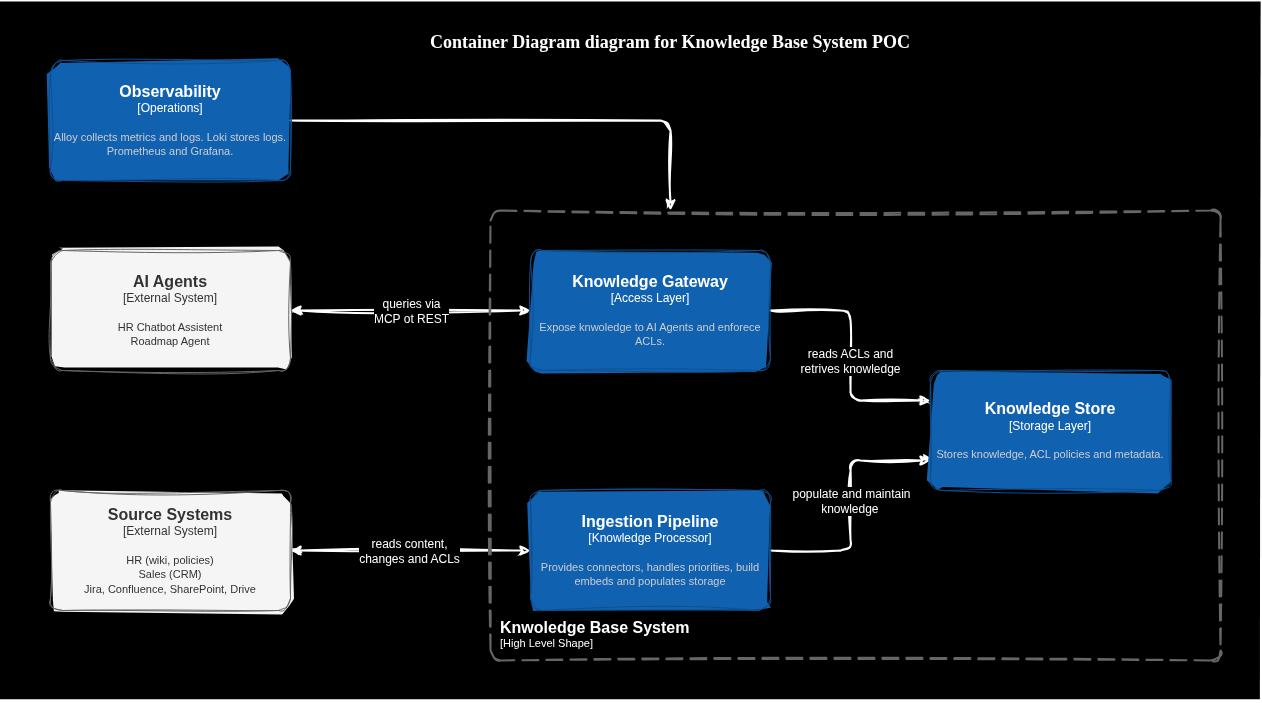

The diagram above was exported from draw.io. Its source (the exported page's mxGraphModel, read from the mxfile embedded in the PNG):
<mxGraphModel dx="1555" dy="1173" grid="1" gridSize="10" guides="1" tooltips="1" connect="1" arrows="1" fold="1" page="1" pageScale="1" pageWidth="1639" pageHeight="819" math="0" shadow="0">
  <root>
    <mxCell id="0" />
    <mxCell id="1" parent="0" />
    <mxCell id="25" value="" style="rounded=0;whiteSpace=wrap;html=1;labelBackgroundColor=#000000;sketch=1;fillStyle=solid;strokeWidth=2;fontFamily=Helvetica;fontSize=12;fontColor=#FFFFFF;fillColor=#000000;strokeColor=none;" parent="1" vertex="1">
      <mxGeometry x="30" y="30" width="1260" height="700" as="geometry" />
    </mxCell>
    <mxCell id="3" style="edgeStyle=none;html=1;startArrow=classic;startFill=1;strokeWidth=2;strokeColor=#FFFFFF;sketch=1;curveFitting=1;jiggle=2;entryX=0;entryY=0.5;entryDx=0;entryDy=0;entryPerimeter=0;fontFamily=Helvetica;" parent="1" source="5" target="17" edge="1">
      <mxGeometry relative="1" as="geometry">
        <mxPoint x="560" y="340" as="targetPoint" />
      </mxGeometry>
    </mxCell>
    <mxCell id="4" value="queries via&lt;br style=&quot;font-size: 12px;&quot;&gt;MCP ot REST" style="edgeLabel;html=1;align=center;verticalAlign=middle;resizable=0;points=[];labelBackgroundColor=#000000;fontColor=#FFFFFF;fontFamily=Helvetica;fontSize=12;" parent="3" vertex="1" connectable="0">
      <mxGeometry x="-0.0072" relative="1" as="geometry">
        <mxPoint as="offset" />
      </mxGeometry>
    </mxCell>
    <object placeholders="1" c4Name="AI Agents" c4Type="External System" c4Description="HR Chatbot Assistent&#10;Roadmap Agent" label="&lt;font style=&quot;font-size: 16px&quot;&gt;&lt;b&gt;%c4Name%&lt;/b&gt;&lt;/font&gt;&lt;div&gt;[%c4Type%]&lt;/div&gt;&lt;br&gt;&lt;div&gt;&lt;font style=&quot;font-size: 11px&quot;&gt;&lt;font&gt;%c4Description%&lt;/font&gt;&lt;/font&gt;&lt;/div&gt;" id="5">
      <mxCell style="rounded=1;whiteSpace=wrap;html=1;labelBackgroundColor=none;fillColor=#f5f5f5;align=center;arcSize=10;strokeColor=#666666;metaEdit=1;resizable=0;points=[[0.25,0,0],[0.5,0,0],[0.75,0,0],[1,0.25,0],[1,0.5,0],[1,0.75,0],[0.75,1,0],[0.5,1,0],[0.25,1,0],[0,0.75,0],[0,0.5,0],[0,0.25,0]];sketch=1;curveFitting=1;jiggle=2;strokeWidth=1;fillStyle=solid;fontColor=#333333;fontFamily=Helvetica;" parent="1" vertex="1">
        <mxGeometry x="80" y="280" width="240" height="120" as="geometry" />
      </mxCell>
    </object>
    <mxCell id="6" style="edgeStyle=none;html=1;startArrow=classic;startFill=1;strokeWidth=2;strokeColor=#FFFFFF;sketch=1;curveFitting=1;jiggle=2;entryX=1;entryY=0.5;entryDx=0;entryDy=0;entryPerimeter=0;exitX=0;exitY=0.5;exitDx=0;exitDy=0;exitPerimeter=0;fontFamily=Helvetica;" parent="1" source="18" target="9" edge="1">
      <mxGeometry relative="1" as="geometry">
        <mxPoint x="560" y="580" as="sourcePoint" />
      </mxGeometry>
    </mxCell>
    <mxCell id="7" value="reads content, &lt;br style=&quot;font-size: 12px;&quot;&gt;changes and ACLs" style="edgeLabel;html=1;align=center;verticalAlign=middle;resizable=0;points=[];labelBackgroundColor=#000000;fontColor=#FFFFFF;fontFamily=Helvetica;fontSize=12;" parent="6" vertex="1" connectable="0">
      <mxGeometry x="0.0088" relative="1" as="geometry">
        <mxPoint as="offset" />
      </mxGeometry>
    </mxCell>
    <object placeholders="1" c4Name="Source Systems" c4Type="External System" c4Description="HR (wiki, policies)&#10;Sales (CRM)&#10;Jira, Confluence, SharePoint, Drive" label="&lt;font style=&quot;font-size: 16px&quot;&gt;&lt;b&gt;%c4Name%&lt;/b&gt;&lt;/font&gt;&lt;div&gt;[%c4Type%]&lt;/div&gt;&lt;br&gt;&lt;div&gt;&lt;font style=&quot;font-size: 11px&quot;&gt;&lt;font&gt;%c4Description%&lt;/font&gt;&lt;/font&gt;&lt;/div&gt;" id="9">
      <mxCell style="rounded=1;whiteSpace=wrap;html=1;labelBackgroundColor=none;fillColor=#f5f5f5;align=center;arcSize=10;strokeColor=#666666;metaEdit=1;resizable=0;points=[[0.25,0,0],[0.5,0,0],[0.75,0,0],[1,0.25,0],[1,0.5,0],[1,0.75,0],[0.75,1,0],[0.5,1,0],[0.25,1,0],[0,0.75,0],[0,0.5,0],[0,0.25,0]];sketch=1;curveFitting=1;jiggle=2;strokeWidth=1;fillStyle=solid;fontColor=#333333;fontFamily=Helvetica;" parent="1" vertex="1">
        <mxGeometry x="80" y="520" width="240" height="120" as="geometry" />
      </mxCell>
    </object>
    <mxCell id="11" value="Container Diagram diagram for Knowledge Base System POC" style="text;align=center;verticalAlign=middle;resizable=0;points=[];autosize=1;fontStyle=1;fontSize=18;fontFamily=Comic Sans MS;fontColor=#FFFFFF;" parent="1" vertex="1">
      <mxGeometry x="450" y="50" width="500" height="40" as="geometry" />
    </mxCell>
    <mxCell id="15" style="edgeStyle=orthogonalEdgeStyle;html=1;entryX=0;entryY=0.25;entryDx=0;entryDy=0;entryPerimeter=0;strokeWidth=2;sketch=1;curveFitting=1;jiggle=2;exitX=1;exitY=0.5;exitDx=0;exitDy=0;exitPerimeter=0;fontFamily=Helvetica;fontColor=#FFFFFF;strokeColor=#FFFFFF;" parent="1" source="17" target="20" edge="1">
      <mxGeometry relative="1" as="geometry">
        <mxPoint x="800" y="374.28571428571433" as="sourcePoint" />
        <mxPoint x="960" y="420" as="targetPoint" />
      </mxGeometry>
    </mxCell>
    <mxCell id="23" value="reads ACLs and&lt;br style=&quot;font-size: 12px;&quot;&gt;retrives knowledge" style="edgeLabel;html=1;align=center;verticalAlign=middle;resizable=0;points=[];fontFamily=Helvetica;fontSize=12;labelBackgroundColor=#000000;fontColor=#FFFFFF;" parent="15" vertex="1" connectable="0">
      <mxGeometry x="-0.16" y="-1" relative="1" as="geometry">
        <mxPoint y="25" as="offset" />
      </mxGeometry>
    </mxCell>
    <mxCell id="16" style="edgeStyle=orthogonalEdgeStyle;html=1;entryX=0;entryY=0.75;entryDx=0;entryDy=0;entryPerimeter=0;strokeWidth=2;sketch=1;curveFitting=1;jiggle=2;exitX=1;exitY=0.5;exitDx=0;exitDy=0;exitPerimeter=0;fontFamily=Helvetica;fontColor=#FFFFFF;strokeColor=#FFFFFF;" parent="1" source="18" target="20" edge="1">
      <mxGeometry relative="1" as="geometry">
        <mxPoint x="800" y="537.1428571428571" as="sourcePoint" />
        <mxPoint x="960" y="480" as="targetPoint" />
      </mxGeometry>
    </mxCell>
    <mxCell id="22" value="populate and maintain&lt;br style=&quot;font-size: 12px;&quot;&gt;knowledge&amp;nbsp;" style="edgeLabel;html=1;align=center;verticalAlign=middle;resizable=0;points=[];fontFamily=Helvetica;fontSize=12;labelBackgroundColor=#000000;fontColor=#FFFFFF;" parent="16" vertex="1" connectable="0">
      <mxGeometry x="-0.3163" y="1" relative="1" as="geometry">
        <mxPoint x="1" y="-45" as="offset" />
      </mxGeometry>
    </mxCell>
    <object placeholders="1" c4Name="Knowledge Gateway" c4Type="Access Layer" c4Description="Expose knwoledge to AI Agents and enforece ACLs." label="&lt;font style=&quot;font-size: 16px&quot;&gt;&lt;b&gt;%c4Name%&lt;/b&gt;&lt;/font&gt;&lt;div&gt;[%c4Type%]&lt;/div&gt;&lt;br&gt;&lt;div&gt;&lt;font style=&quot;font-size: 11px&quot;&gt;&lt;font color=&quot;#cccccc&quot;&gt;%c4Description%&lt;/font&gt;&lt;/font&gt;&lt;/div&gt;" id="17">
      <mxCell style="rounded=1;whiteSpace=wrap;html=1;labelBackgroundColor=none;fillColor=#1061B0;fontColor=#ffffff;align=center;arcSize=10;strokeColor=#0D5091;metaEdit=1;resizable=0;points=[[0.25,0,0],[0.5,0,0],[0.75,0,0],[1,0.25,0],[1,0.5,0],[1,0.75,0],[0.75,1,0],[0.5,1,0],[0.25,1,0],[0,0.75,0],[0,0.5,0],[0,0.25,0]];fontFamily=Helvetica;sketch=1;curveFitting=1;jiggle=2;fillStyle=solid;" parent="1" vertex="1">
        <mxGeometry x="560" y="280" width="240" height="120" as="geometry" />
      </mxCell>
    </object>
    <object placeholders="1" c4Name="Ingestion Pipeline" c4Type="Knowledge Processor" c4Description="Provides connectors, handles priorities, build embeds and populates storage" label="&lt;font style=&quot;font-size: 16px&quot;&gt;&lt;b&gt;%c4Name%&lt;/b&gt;&lt;/font&gt;&lt;div&gt;[%c4Type%]&lt;/div&gt;&lt;br&gt;&lt;div&gt;&lt;font style=&quot;font-size: 11px&quot;&gt;&lt;font color=&quot;#cccccc&quot;&gt;%c4Description%&lt;/font&gt;&lt;/font&gt;&lt;/div&gt;" id="18">
      <mxCell style="rounded=1;whiteSpace=wrap;html=1;labelBackgroundColor=none;fillColor=#1061B0;fontColor=#ffffff;align=center;arcSize=10;strokeColor=#0D5091;metaEdit=1;resizable=0;points=[[0.25,0,0],[0.5,0,0],[0.75,0,0],[1,0.25,0],[1,0.5,0],[1,0.75,0],[0.75,1,0],[0.5,1,0],[0.25,1,0],[0,0.75,0],[0,0.5,0],[0,0.25,0]];fontFamily=Helvetica;sketch=1;curveFitting=1;jiggle=2;fillStyle=solid;" parent="1" vertex="1">
        <mxGeometry x="560" y="520" width="240" height="120" as="geometry" />
      </mxCell>
    </object>
    <object placeholders="1" c4Name="Knowledge Store" c4Type="Storage Layer" c4Description="Stores knowledge, ACL policies and metadata." label="&lt;font style=&quot;font-size: 16px&quot;&gt;&lt;b&gt;%c4Name%&lt;/b&gt;&lt;/font&gt;&lt;div&gt;[%c4Type%]&lt;/div&gt;&lt;br&gt;&lt;div&gt;&lt;font style=&quot;font-size: 11px&quot;&gt;&lt;font color=&quot;#cccccc&quot;&gt;%c4Description%&lt;/font&gt;&lt;/font&gt;&lt;/div&gt;" id="20">
      <mxCell style="rounded=1;whiteSpace=wrap;html=1;labelBackgroundColor=none;fillColor=#1061B0;fontColor=#ffffff;align=center;arcSize=10;strokeColor=#0D5091;metaEdit=1;resizable=0;points=[[0.25,0,0],[0.5,0,0],[0.75,0,0],[1,0.25,0],[1,0.5,0],[1,0.75,0],[0.75,1,0],[0.5,1,0],[0.25,1,0],[0,0.75,0],[0,0.5,0],[0,0.25,0]];fontFamily=Helvetica;sketch=1;curveFitting=1;jiggle=2;fillStyle=solid;" parent="1" vertex="1">
        <mxGeometry x="960" y="400" width="240" height="120" as="geometry" />
      </mxCell>
    </object>
    <mxCell id="26" style="edgeStyle=orthogonalEdgeStyle;html=1;strokeWidth=2;sketch=1;curveFitting=1;jiggle=2;strokeColor=#FFFFFF;" edge="1" parent="1" source="obs">
      <mxGeometry relative="1" as="geometry">
        <mxPoint x="700" y="240" as="targetPoint" />
      </mxGeometry>
    </mxCell>
    <object placeholders="1" c4Name="Observability" c4Type="Operations" c4Description="Alloy collects metrics and logs. Loki stores logs. Prometheus and Grafana." label="&lt;font style=&quot;font-size: 16px&quot;&gt;&lt;b&gt;%c4Name%&lt;/b&gt;&lt;/font&gt;&lt;div&gt;[%c4Type%]&lt;/div&gt;&lt;br&gt;&lt;div&gt;&lt;font style=&quot;font-size: 11px&quot;&gt;&lt;font color=&quot;#cccccc&quot;&gt;%c4Description%&lt;/font&gt;&lt;/font&gt;&lt;/div&gt;" id="obs">
      <mxCell style="rounded=1;whiteSpace=wrap;html=1;labelBackgroundColor=none;fillColor=#1061B0;fontColor=#ffffff;align=center;arcSize=10;strokeColor=#0D5091;metaEdit=1;resizable=0;points=[[0.25,0,0],[0.5,0,0],[0.75,0,0],[1,0.25,0],[1,0.5,0],[1,0.75,0],[0.75,1,0],[0.5,1,0],[0.25,1,0],[0,0.75,0],[0,0.5,0],[0,0.25,0]];fontFamily=Helvetica;sketch=1;curveFitting=1;jiggle=2;fillStyle=solid;" parent="1" vertex="1">
        <mxGeometry x="80" y="90" width="240" height="120" as="geometry" />
      </mxCell>
    </object>
    <object placeholders="1" c4Name="Knwoledge Base System" c4Type="ContainerScopeBoundary" c4Application="High Level Shape" label="&lt;font style=&quot;font-size: 16px&quot;&gt;&lt;b&gt;&lt;div style=&quot;text-align: left&quot;&gt;%c4Name%&lt;/div&gt;&lt;/b&gt;&lt;/font&gt;&lt;div style=&quot;text-align: left&quot;&gt;[%c4Application%]&lt;/div&gt;" id="24">
      <mxCell style="rounded=1;fontSize=11;whiteSpace=wrap;html=1;dashed=1;arcSize=20;fillColor=none;strokeColor=#666666;fontColor=#FFFFFF;labelBackgroundColor=none;align=left;verticalAlign=bottom;labelBorderColor=none;spacingTop=0;spacing=10;dashPattern=8 4;metaEdit=1;rotatable=0;perimeter=rectanglePerimeter;labelPadding=0;allowArrows=0;connectable=0;expand=0;recursiveResize=0;editable=1;pointerEvents=0;absoluteArcSize=1;points=[[0.25,0,0],[0.5,0,0],[0.75,0,0],[1,0.25,0],[1,0.5,0],[1,0.75,0],[0.75,1,0],[0.5,1,0],[0.25,1,0],[0,0.75,0],[0,0.5,0],[0,0.25,0]];fontFamily=Helvetica;strokeWidth=2;sketch=1;curveFitting=1;jiggle=2;" parent="1" vertex="1">
        <mxGeometry x="520" y="240" width="730" height="450" as="geometry" />
      </mxCell>
    </object>
  </root>
</mxGraphModel>